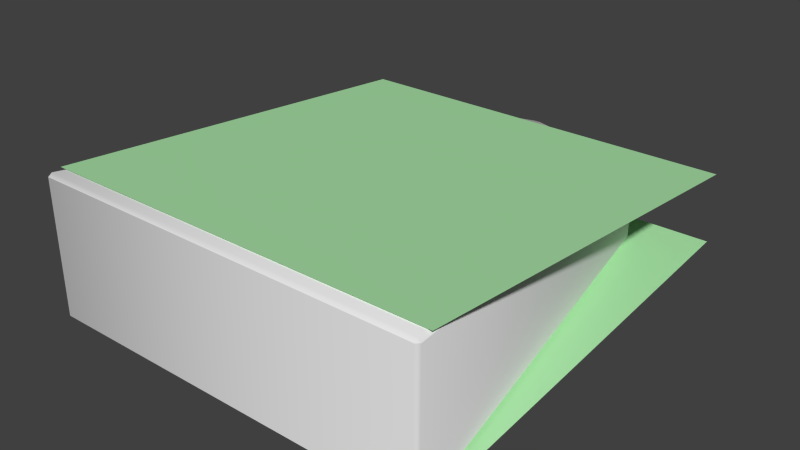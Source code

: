 # Source: piece.silver.blend  (saved by Blender 2.73.0; exported with 4.5.12 LTS)
import bpy
from mathutils import Matrix  # noqa: F401  (used for matrix-valued properties, if any)

bpy.ops.wm.read_factory_settings(use_empty=True)
scene = bpy.context.scene
scene.name = 'Scene'

# ---- collections
col_collection_1 = bpy.data.collections.new('Collection 1'); scene.collection.children.link(col_collection_1)

# ---- materials (node trees are filled in below, after node groups)
mat_piece_silver_mat = bpy.data.materials.new('piece.silver.mat')
mat_piece_silver_mat.alpha_threshold = 0.0
mat_piece_silver_mat.use_transparent_shadow = False
mat_piece_silver_mat.roughness = 0.5
mat_piece_silver_symbols_mat = bpy.data.materials.new('piece.silver.symbols.mat')
mat_piece_silver_symbols_mat.alpha_threshold = 0.0
mat_piece_silver_symbols_mat.use_transparent_shadow = False
mat_piece_silver_symbols_mat.diffuse_color = (0.4228, 0.8, 0.4117, 1.0)
mat_piece_silver_symbols_mat.roughness = 0.5
mat_piece_silver_symbols_mat.specular_intensity = 0.0

# ---- material node trees

# ---- world
world_world = bpy.data.worlds.new('World'); scene.world = world_world
world_world.color = (0.05088, 0.05088, 0.05088)
world_world.use_sun_shadow = False
world_world.sun_shadow_jitter_overblur = 0.0
world_world.cycles.sampling_method = 'MANUAL'
world_world.cycles.sample_map_resolution = 256

# ---- meshes
me_piece_silver = bpy.data.meshes.new('piece.silver')
me_piece_silver.from_pydata([(-1.315, -1.493, 0.4526), (-1.335, -1.47, 0.4505), (-1.311, -1.469, 0.4739), (-0.8976, 1.134, 0.2461), (-0.9222, 1.128, 0.2232), (-0.8965, 1.159, 0.2206), (0.02195, 1.473, -0.1931), (-0.02195, 1.473, -0.1931), (0.9222, 1.128, -0.2232), (0.8965, 1.159, -0.2206), (1.315, -1.493, -0.4526), (1.335, -1.47, -0.4505), (1.311, -1.469, 0.4739), (1.335, -1.47, 0.4505), (1.315, -1.493, 0.4526), (0.8965, 1.159, 0.2206), (0.9222, 1.128, 0.2232), (0.8976, 1.134, 0.2461), (-0.02332, 1.448, 0.2186), (-0.02195, 1.473, 0.1931), (0.02195, 1.473, 0.1931), (0.02332, 1.448, 0.2186), (-0.8965, 1.159, -0.2206), (-0.9222, 1.128, -0.2232), (-1.335, -1.47, -0.4505), (-1.315, -1.493, -0.4526), (0.02332, 1.448, -0.2186), (0.02195, 1.473, -0.1931), (-0.02195, 1.473, -0.1931), (-0.02332, 1.448, -0.2186), (0.8976, 1.134, -0.2461), (0.9222, 1.128, -0.2232), (0.8965, 1.159, -0.2206), (1.315, -1.493, -0.4526), (1.335, -1.47, -0.4505), (1.311, -1.469, -0.4739), (-0.8965, 1.159, -0.2206), (-0.9222, 1.128, -0.2232), (-0.8976, 1.134, -0.2461), (-1.311, -1.469, -0.4739), (-1.335, -1.47, -0.4505), (-1.315, -1.493, -0.4526), (0.02195, 1.473, -0.1931), (-0.02195, 1.473, -0.1931), (0.9222, 1.128, -0.2232), (-1.315, -1.493, 0.4526), (-1.335, -1.47, 0.4505), (-0.9222, 1.128, 0.2232), (-0.8965, 1.159, 0.2206), (0.8965, 1.159, -0.2206), (1.315, -1.493, -0.4526), (1.335, -1.47, -0.4505), (1.335, -1.47, 0.4505), (1.315, -1.493, 0.4526), (0.8965, 1.159, 0.2206), (0.9222, 1.128, 0.2232), (-0.02195, 1.473, 0.1931), (0.02195, 1.473, 0.1931), (-0.8965, 1.159, -0.2206), (-0.9222, 1.128, -0.2232), (-1.335, -1.47, -0.4505), (-1.315, -1.493, -0.4526), (-1.335, -1.394, 0.4749), (1.335, -1.394, 0.4749), (-1.335, 1.394, 0.231), (1.335, 1.394, 0.231), (1.335, -1.394, -0.4749), (-1.335, -1.394, -0.4749), (1.335, 1.394, -0.231), (-1.335, 1.394, -0.231)], [(6, 9), (24, 23), (7, 6), (11, 10), (10, 25), (8, 11), (9, 8), (23, 22), (22, 7), (25, 24)], [(0, 2, 1), (3, 5, 4), (48, 59, 47), (42, 56, 57), (12, 14, 13), (15, 17, 16), (19, 21, 20), (44, 49, 55), (42, 57, 49), (61, 45, 60), (2, 4, 1), (18, 5, 3), (61, 53, 45), (52, 44, 55), (14, 2, 0), (58, 48, 43), (52, 50, 51), (16, 12, 13), (15, 21, 17), (46, 47, 60), (53, 50, 52), (60, 47, 59), (17, 18, 3), (17, 2, 12), (18, 21, 19), (51, 44, 52), (3, 4, 2), (19, 5, 18), (43, 48, 56), (60, 45, 46), (12, 2, 14), (50, 53, 61), (49, 57, 54), (17, 12, 16), (20, 21, 15), (43, 56, 42), (58, 59, 48), (55, 49, 54), (21, 18, 17), (3, 2, 17), (33, 41, 39), (27, 32, 26), (29, 28, 26), (32, 31, 30), (31, 34, 35), (38, 37, 36), (35, 33, 39), (28, 29, 36), (32, 30, 26), (39, 40, 37), (29, 38, 36), (26, 30, 29), (38, 39, 37), (35, 34, 33), (30, 31, 35), (41, 40, 39), (38, 30, 39), (30, 35, 39), (30, 38, 29), (28, 27, 26), (62, 63, 65, 64), (66, 67, 69, 68)])
me_piece_silver.polygons.foreach_set('use_smooth', [1, 1, 1, 1, 1, 1, 1, 1, 1, 1, 1, 1, 1, 1, 1, 1, 1, 1, 1, 1, 1, 1, 1, 1, 1, 1, 1, 1, 1, 1, 1, 1, 1, 1, 1, 1, 1, 1, 1, 1, 1, 1, 1, 1, 1, 1, 1, 1, 1, 1, 1, 1, 1, 1, 1, 1, 1, 1, 1, 1, 0, 0])
me_piece_silver.polygons.foreach_set('material_index', [0, 0, 0, 0, 0, 0, 0, 0, 0, 0, 0, 0, 0, 0, 0, 0, 0, 0, 0, 0, 0, 0, 0, 0, 0, 0, 0, 0, 0, 0, 0, 0, 0, 0, 0, 0, 0, 0, 0, 0, 0, 0, 0, 0, 0, 0, 0, 0, 0, 0, 0, 0, 0, 0, 0, 0, 0, 0, 0, 0, 1, 1])
_uv = me_piece_silver.uv_layers.new(name='uv')
_uv.uv.foreach_set('vector', [0.01409, 0.006356, 0.01514, 0.01465, 0.007357, 0.01065, 0.08989, 0.4868, 0.08953, 0.4932, 0.08399, 0.4885, 0.372, 0.7577, 0.3666, 0.6861, 0.3666, 0.7582, 0.503, 0.6909, 0.497, 0.7533, 0.503, 0.7533, 0.4891, 0.01467, 0.4897, 0.006385, 0.4966, 0.01036, 0.4146, 0.4932, 0.4143, 0.4868, 0.4201, 0.4885, 0.2481, 0.5508, 0.2569, 0.5438, 0.2566, 0.5508, 0.6334, 0.6861, 0.628, 0.6865, 0.6334, 0.7582, 0.503, 0.6909, 0.503, 0.7533, 0.628, 0.6865, 0.01032, 0.9931, 0.01032, 0.8433, 0.006158, 0.9931, 0.01514, 0.01465, 0.08146, 0.4867, 0.006864, 0.01558, 0.2479, 0.5438, 0.08953, 0.4932, 0.08989, 0.4868, 0.01032, 0.9931, 0.3734, 0.8433, 0.01032, 0.8433, 0.9874, 0.7949, 0.6334, 0.6861, 0.6334, 0.7582, 0.4897, 0.006385, 0.01514, 0.01465, 0.01409, 0.006356, 0.372, 0.6865, 0.372, 0.7577, 0.497, 0.6909, 0.3776, 0.8433, 0.3734, 0.9931, 0.3776, 0.9931, 0.4228, 0.4862, 0.4891, 0.01467, 0.4973, 0.0155, 0.4146, 0.4932, 0.2569, 0.5438, 0.4143, 0.4868, 0.01263, 0.7949, 0.3666, 0.7582, 0.01263, 0.6494, 0.3734, 0.8433, 0.3734, 0.9931, 0.3776, 0.8433, 0.01263, 0.6494, 0.3666, 0.7582, 0.3666, 0.6861, 0.4143, 0.4868, 0.2479, 0.5438, 0.08989, 0.4868, 0.4143, 0.4868, 0.01514, 0.01465, 0.4891, 0.01467, 0.2479, 0.5438, 0.2569, 0.5438, 0.2481, 0.5508, 0.9874, 0.6494, 0.6334, 0.6861, 0.9874, 0.7949, 0.08989, 0.4868, 0.08146, 0.4867, 0.01514, 0.01465, 0.2476, 0.5503, 0.08953, 0.4932, 0.2479, 0.5438, 0.497, 0.6909, 0.372, 0.7577, 0.497, 0.7533, 0.006158, 0.9931, 0.01032, 0.8433, 0.006158, 0.8433, 0.4891, 0.01467, 0.01514, 0.01465, 0.4897, 0.006385, 0.3734, 0.9931, 0.3734, 0.8433, 0.01032, 0.9931, 0.628, 0.6865, 0.503, 0.7533, 0.628, 0.7577, 0.4143, 0.4868, 0.4891, 0.01467, 0.4228, 0.4862, 0.2572, 0.5503, 0.2569, 0.5438, 0.4146, 0.4932, 0.497, 0.6909, 0.497, 0.7533, 0.503, 0.6909, 0.372, 0.6865, 0.3666, 0.6861, 0.372, 0.7577, 0.6334, 0.7582, 0.628, 0.6865, 0.628, 0.7577, 0.2569, 0.5438, 0.2479, 0.5438, 0.4143, 0.4868, 0.08989, 0.4868, 0.01514, 0.01465, 0.4143, 0.4868, 0.9806, 0.006385, 0.5049, 0.006356, 0.506, 0.01465, 0.7481, 0.5503, 0.9055, 0.4932, 0.7477, 0.5438, 0.7387, 0.5438, 0.739, 0.5508, 0.7477, 0.5438, 0.9055, 0.4932, 0.911, 0.4885, 0.9051, 0.4868, 0.9136, 0.4862, 0.9882, 0.0155, 0.9799, 0.01467, 0.5807, 0.4868, 0.5748, 0.4885, 0.5804, 0.4932, 0.9799, 0.01467, 0.9806, 0.006385, 0.506, 0.01465, 0.7384, 0.5503, 0.7387, 0.5438, 0.5804, 0.4932, 0.9055, 0.4932, 0.9051, 0.4868, 0.7477, 0.5438, 0.506, 0.01465, 0.4977, 0.01558, 0.5723, 0.4867, 0.7387, 0.5438, 0.5807, 0.4868, 0.5804, 0.4932, 0.7477, 0.5438, 0.9051, 0.4868, 0.7387, 0.5438, 0.5807, 0.4868, 0.506, 0.01465, 0.5723, 0.4867, 0.9799, 0.01467, 0.9875, 0.01036, 0.9806, 0.006385, 0.9051, 0.4868, 0.9136, 0.4862, 0.9799, 0.01467, 0.5049, 0.006356, 0.4982, 0.01065, 0.506, 0.01465, 0.5807, 0.4868, 0.9051, 0.4868, 0.506, 0.01465, 0.9051, 0.4868, 0.9799, 0.01467, 0.506, 0.01465, 0.9051, 0.4868, 0.5807, 0.4868, 0.7387, 0.5438, 0.739, 0.5508, 0.7475, 0.5508, 0.7477, 0.5438, 0.5282, 0.775, 0.7281, 0.775, 0.7281, 0.975, 0.5282, 0.975, 0.5296, 0.02564, 0.7296, 0.02564, 0.7296, 0.2256, 0.5296, 0.2256])
me_piece_silver.materials.append(mat_piece_silver_mat)
me_piece_silver.materials.append(mat_piece_silver_symbols_mat)
me_piece_silver.use_remesh_preserve_volume = False
me_piece_silver.use_remesh_preserve_attributes = False
me_piece_silver.use_mirror_vertex_groups = False
me_piece_silver.update()

# ---- objects
ob_piece_silver = bpy.data.objects.new('piece.silver', me_piece_silver)

# ---- transforms, parenting, visibility, modifiers, constraints
ob_piece_silver.location = (0.0, 0.0, 0.0)
ob_piece_silver.lineart.crease_threshold = 0.0

# ---- collection membership
col_collection_1.objects.link(ob_piece_silver)

# ---- scene / render settings (as saved in the file)
scene.frame_start = 1; scene.frame_end = 250; scene.frame_set(1)
scene.render.engine = 'BLENDER_EEVEE_NEXT'
scene.render.resolution_percentage = 50
scene.render.dither_intensity = 0.0
scene.cycles.use_denoising = False
scene.cycles.samples = 10
scene.cycles.sampling_pattern = 'TABULATED_SOBOL'
scene.cycles.light_sampling_threshold = 0.0
scene.cycles.use_adaptive_sampling = False
scene.cycles.use_light_tree = False
scene.cycles.blur_glossy = 0.0
scene.cycles.pixel_filter_type = 'GAUSSIAN'
scene.cycles.sample_clamp_indirect = 0.0
scene.view_settings.view_transform = 'Standard'
bpy.context.view_layer.update()

# ---- added for rendering (the .blend has no active camera and no usable light): camera, sun
cam_auto = bpy.data.cameras.new('AutoCamera')
cam_auto.lens = 50.0
cam_auto.sensor_width = 36.0
cam_auto.clip_end = 1000.0
ob_auto_camera = bpy.data.objects.new('AutoCamera', cam_auto)
scene.collection.objects.link(ob_auto_camera)
ob_auto_camera.location = (3.79561, -4.56435, 3.03649)
ob_auto_camera.rotation_euler = (1.09748, -7.21219e-08, 0.694738)
scene.camera = ob_auto_camera
light_auto_sun = bpy.data.lights.new('AutoSun', 'SUN')
light_auto_sun.energy = 3.0
light_auto_sun.angle = 0.0523599
ob_auto_sun = bpy.data.objects.new('AutoSun', light_auto_sun)
scene.collection.objects.link(ob_auto_sun)
ob_auto_sun.rotation_euler = (0.872665, 0.174533, 0.523599)
bpy.context.view_layer.update()
